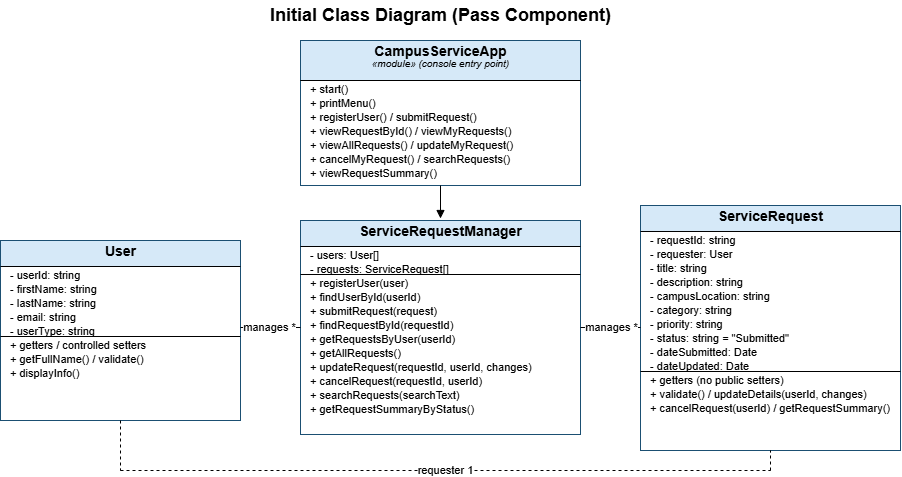

The diagram above was exported from draw.io. Its source (the exported page's mxGraphModel, read from the mxfile embedded in the PNG):
<mxGraphModel dx="911" dy="607" grid="1" gridSize="10" guides="1" tooltips="1" connect="1" arrows="1" fold="1" page="1" pageScale="1" pageWidth="1000" pageHeight="510" math="0" shadow="0">
  <root>
    <mxCell id="0" />
    <mxCell id="1" parent="0" />
    <mxCell id="c2" parent="1" style="text;html=1;align=center;verticalAlign=middle;fontSize=18;fontStyle=1;" value="Initial Class Diagram (Pass Component)" vertex="1">
      <mxGeometry height="30" width="600" x="200" y="5" as="geometry" />
    </mxCell>
    <mxCell id="c3" parent="1" style="rounded=0;whiteSpace=wrap;html=1;fillColor=#ffffff;strokeColor=#1b4f72;fontSize=12;align=center;verticalAlign=middle;" value="" vertex="1">
      <mxGeometry height="145" width="280" x="360" y="45" as="geometry" />
    </mxCell>
    <mxCell id="c4" parent="1" style="rounded=0;whiteSpace=wrap;html=1;fillColor=#d6e9f8;strokeColor=#1b4f72;fontSize=12;align=center;verticalAlign=middle;" value="" vertex="1">
      <mxGeometry height="40" width="280" x="360" y="45" as="geometry" />
    </mxCell>
    <mxCell id="c5" parent="1" style="text;html=1;align=center;verticalAlign=middle;fontSize=14;fontStyle=1;" value="CampusServiceApp" vertex="1">
      <mxGeometry height="18" width="280" x="360" y="47" as="geometry" />
    </mxCell>
    <mxCell id="c6" parent="1" style="text;html=1;align=center;verticalAlign=middle;fontSize=10;fontStyle=2;" value="«module» (console entry point)" vertex="1">
      <mxGeometry height="14" width="280" x="360" y="61" as="geometry" />
    </mxCell>
    <mxCell id="c7" edge="1" parent="1" style="html=1;endArrow=none;startArrow=none;rounded=0;fontSize=11;" value="">
      <mxGeometry relative="1" as="geometry">
        <mxPoint x="360" y="85" as="sourcePoint" />
        <mxPoint x="640" y="85" as="targetPoint" />
      </mxGeometry>
    </mxCell>
    <mxCell id="c8" edge="1" parent="1" style="html=1;endArrow=none;startArrow=none;rounded=0;fontSize=11;" value="">
      <mxGeometry relative="1" as="geometry">
        <mxPoint x="360" y="85" as="sourcePoint" />
        <mxPoint x="640" y="85" as="targetPoint" />
      </mxGeometry>
    </mxCell>
    <mxCell id="c9" parent="1" style="text;html=1;align=left;verticalAlign=middle;fontSize=11;" value="+ start()" vertex="1">
      <mxGeometry height="14" width="264" x="368" y="87" as="geometry" />
    </mxCell>
    <mxCell id="c10" parent="1" style="text;html=1;align=left;verticalAlign=middle;fontSize=11;" value="+ printMenu()" vertex="1">
      <mxGeometry height="14" width="264" x="368" y="101" as="geometry" />
    </mxCell>
    <mxCell id="c11" parent="1" style="text;html=1;align=left;verticalAlign=middle;fontSize=11;" value="+ registerUser() / submitRequest()" vertex="1">
      <mxGeometry height="14" width="264" x="368" y="115" as="geometry" />
    </mxCell>
    <mxCell id="c12" parent="1" style="text;html=1;align=left;verticalAlign=middle;fontSize=11;" value="+ viewRequestById() / viewMyRequests()" vertex="1">
      <mxGeometry height="14" width="264" x="368" y="129" as="geometry" />
    </mxCell>
    <mxCell id="c13" parent="1" style="text;html=1;align=left;verticalAlign=middle;fontSize=11;" value="+ viewAllRequests() / updateMyRequest()" vertex="1">
      <mxGeometry height="14" width="264" x="368" y="143" as="geometry" />
    </mxCell>
    <mxCell id="c14" parent="1" style="text;html=1;align=left;verticalAlign=middle;fontSize=11;" value="+ cancelMyRequest() / searchRequests()" vertex="1">
      <mxGeometry height="14" width="264" x="368" y="157" as="geometry" />
    </mxCell>
    <mxCell id="c15" parent="1" style="text;html=1;align=left;verticalAlign=middle;fontSize=11;" value="+ viewRequestSummary()" vertex="1">
      <mxGeometry height="14" width="264" x="368" y="171" as="geometry" />
    </mxCell>
    <mxCell id="c16" parent="1" style="rounded=0;whiteSpace=wrap;html=1;fillColor=#ffffff;strokeColor=#1b4f72;fontSize=12;align=center;verticalAlign=middle;" value="" vertex="1">
      <mxGeometry height="214" width="280" x="360" y="225" as="geometry" />
    </mxCell>
    <mxCell id="c17" parent="1" style="rounded=0;whiteSpace=wrap;html=1;fillColor=#d6e9f8;strokeColor=#1b4f72;fontSize=12;align=center;verticalAlign=middle;" value="" vertex="1">
      <mxGeometry height="26" width="280" x="360" y="225" as="geometry" />
    </mxCell>
    <mxCell id="c18" parent="1" style="text;html=1;align=center;verticalAlign=middle;fontSize=14;fontStyle=1;" value="ServiceRequestManager" vertex="1">
      <mxGeometry height="18" width="280" x="360" y="227" as="geometry" />
    </mxCell>
    <mxCell id="c19" edge="1" parent="1" style="html=1;endArrow=none;startArrow=none;rounded=0;fontSize=11;" value="">
      <mxGeometry relative="1" as="geometry">
        <mxPoint x="360" y="251" as="sourcePoint" />
        <mxPoint x="640" y="251" as="targetPoint" />
      </mxGeometry>
    </mxCell>
    <mxCell id="c20" parent="1" style="text;html=1;align=left;verticalAlign=middle;fontSize=11;" value="- users: User[]" vertex="1">
      <mxGeometry height="14" width="264" x="368" y="253" as="geometry" />
    </mxCell>
    <mxCell id="c21" parent="1" style="text;html=1;align=left;verticalAlign=middle;fontSize=11;" value="- requests: ServiceRequest[]" vertex="1">
      <mxGeometry height="14" width="264" x="368" y="267" as="geometry" />
    </mxCell>
    <mxCell id="c22" edge="1" parent="1" style="html=1;endArrow=none;startArrow=none;rounded=0;fontSize=11;" value="">
      <mxGeometry relative="1" as="geometry">
        <mxPoint x="360" y="279" as="sourcePoint" />
        <mxPoint x="640" y="279" as="targetPoint" />
      </mxGeometry>
    </mxCell>
    <mxCell id="c23" parent="1" style="text;html=1;align=left;verticalAlign=middle;fontSize=11;" value="+ registerUser(user)" vertex="1">
      <mxGeometry height="14" width="264" x="368" y="281" as="geometry" />
    </mxCell>
    <mxCell id="c24" parent="1" style="text;html=1;align=left;verticalAlign=middle;fontSize=11;" value="+ findUserById(userId)" vertex="1">
      <mxGeometry height="14" width="264" x="368" y="295" as="geometry" />
    </mxCell>
    <mxCell id="c25" parent="1" style="text;html=1;align=left;verticalAlign=middle;fontSize=11;" value="+ submitRequest(request)" vertex="1">
      <mxGeometry height="14" width="264" x="368" y="309" as="geometry" />
    </mxCell>
    <mxCell id="c26" parent="1" style="text;html=1;align=left;verticalAlign=middle;fontSize=11;" value="+ findRequestById(requestId)" vertex="1">
      <mxGeometry height="14" width="264" x="368" y="323" as="geometry" />
    </mxCell>
    <mxCell id="c27" parent="1" style="text;html=1;align=left;verticalAlign=middle;fontSize=11;" value="+ getRequestsByUser(userId)" vertex="1">
      <mxGeometry height="14" width="264" x="368" y="337" as="geometry" />
    </mxCell>
    <mxCell id="c28" parent="1" style="text;html=1;align=left;verticalAlign=middle;fontSize=11;" value="+ getAllRequests()" vertex="1">
      <mxGeometry height="14" width="264" x="368" y="351" as="geometry" />
    </mxCell>
    <mxCell id="c29" parent="1" style="text;html=1;align=left;verticalAlign=middle;fontSize=11;" value="+ updateRequest(requestId, userId, changes)" vertex="1">
      <mxGeometry height="14" width="264" x="368" y="365" as="geometry" />
    </mxCell>
    <mxCell id="c30" parent="1" style="text;html=1;align=left;verticalAlign=middle;fontSize=11;" value="+ cancelRequest(requestId, userId)" vertex="1">
      <mxGeometry height="14" width="264" x="368" y="379" as="geometry" />
    </mxCell>
    <mxCell id="c31" parent="1" style="text;html=1;align=left;verticalAlign=middle;fontSize=11;" value="+ searchRequests(searchText)" vertex="1">
      <mxGeometry height="14" width="264" x="368" y="393" as="geometry" />
    </mxCell>
    <mxCell id="c32" parent="1" style="text;html=1;align=left;verticalAlign=middle;fontSize=11;" value="+ getRequestSummaryByStatus()" vertex="1">
      <mxGeometry height="14" width="264" x="368" y="407" as="geometry" />
    </mxCell>
    <mxCell id="c33" parent="1" style="rounded=0;whiteSpace=wrap;html=1;fillColor=#ffffff;strokeColor=#1b4f72;fontSize=12;align=center;verticalAlign=middle;" value="" vertex="1">
      <mxGeometry height="180" width="240" x="60" y="245" as="geometry" />
    </mxCell>
    <mxCell id="c34" parent="1" style="rounded=0;whiteSpace=wrap;html=1;fillColor=#d6e9f8;strokeColor=#1b4f72;fontSize=12;align=center;verticalAlign=middle;" value="" vertex="1">
      <mxGeometry height="26" width="240" x="60" y="245" as="geometry" />
    </mxCell>
    <mxCell id="c35" parent="1" style="text;html=1;align=center;verticalAlign=middle;fontSize=14;fontStyle=1;" value="User" vertex="1">
      <mxGeometry height="18" width="240" x="60" y="247" as="geometry" />
    </mxCell>
    <mxCell id="c36" edge="1" parent="1" style="html=1;endArrow=none;startArrow=none;rounded=0;fontSize=11;" value="">
      <mxGeometry relative="1" as="geometry">
        <mxPoint x="60" y="271" as="sourcePoint" />
        <mxPoint x="300" y="271" as="targetPoint" />
      </mxGeometry>
    </mxCell>
    <mxCell id="c37" parent="1" style="text;html=1;align=left;verticalAlign=middle;fontSize=11;" value="- userId: string" vertex="1">
      <mxGeometry height="14" width="224" x="68" y="273" as="geometry" />
    </mxCell>
    <mxCell id="c38" parent="1" style="text;html=1;align=left;verticalAlign=middle;fontSize=11;" value="- firstName: string" vertex="1">
      <mxGeometry height="14" width="224" x="68" y="287" as="geometry" />
    </mxCell>
    <mxCell id="c39" parent="1" style="text;html=1;align=left;verticalAlign=middle;fontSize=11;" value="- lastName: string" vertex="1">
      <mxGeometry height="14" width="224" x="68" y="301" as="geometry" />
    </mxCell>
    <mxCell id="c40" parent="1" style="text;html=1;align=left;verticalAlign=middle;fontSize=11;" value="- email: string" vertex="1">
      <mxGeometry height="14" width="224" x="68" y="315" as="geometry" />
    </mxCell>
    <mxCell id="c41" parent="1" style="text;html=1;align=left;verticalAlign=middle;fontSize=11;" value="- userType: string" vertex="1">
      <mxGeometry height="14" width="224" x="68" y="329" as="geometry" />
    </mxCell>
    <mxCell id="c42" edge="1" parent="1" style="html=1;endArrow=none;startArrow=none;rounded=0;fontSize=11;" value="">
      <mxGeometry relative="1" as="geometry">
        <mxPoint x="60" y="341" as="sourcePoint" />
        <mxPoint x="300" y="341" as="targetPoint" />
      </mxGeometry>
    </mxCell>
    <mxCell id="c43" parent="1" style="text;html=1;align=left;verticalAlign=middle;fontSize=11;" value="+ getters / controlled setters" vertex="1">
      <mxGeometry height="14" width="224" x="68" y="343" as="geometry" />
    </mxCell>
    <mxCell id="c44" parent="1" style="text;html=1;align=left;verticalAlign=middle;fontSize=11;" value="+ getFullName() / validate()" vertex="1">
      <mxGeometry height="14" width="224" x="68" y="357" as="geometry" />
    </mxCell>
    <mxCell id="c45" parent="1" style="text;html=1;align=left;verticalAlign=middle;fontSize=11;" value="+ displayInfo()" vertex="1">
      <mxGeometry height="14" width="224" x="68" y="371" as="geometry" />
    </mxCell>
    <mxCell id="c46" parent="1" style="rounded=0;whiteSpace=wrap;html=1;fillColor=#ffffff;strokeColor=#1b4f72;fontSize=12;align=center;verticalAlign=middle;" value="" vertex="1">
      <mxGeometry height="245" width="260" x="700" y="210" as="geometry" />
    </mxCell>
    <mxCell id="c47" parent="1" style="rounded=0;whiteSpace=wrap;html=1;fillColor=#d6e9f8;strokeColor=#1b4f72;fontSize=12;align=center;verticalAlign=middle;" value="" vertex="1">
      <mxGeometry height="26" width="260" x="700" y="210" as="geometry" />
    </mxCell>
    <mxCell id="c48" parent="1" style="text;html=1;align=center;verticalAlign=middle;fontSize=14;fontStyle=1;" value="ServiceRequest" vertex="1">
      <mxGeometry height="18" width="260" x="700" y="212" as="geometry" />
    </mxCell>
    <mxCell id="c49" edge="1" parent="1" style="html=1;endArrow=none;startArrow=none;rounded=0;fontSize=11;" value="">
      <mxGeometry relative="1" as="geometry">
        <mxPoint x="700" y="236" as="sourcePoint" />
        <mxPoint x="960" y="236" as="targetPoint" />
      </mxGeometry>
    </mxCell>
    <mxCell id="c50" parent="1" style="text;html=1;align=left;verticalAlign=middle;fontSize=11;" value="- requestId: string" vertex="1">
      <mxGeometry height="14" width="244" x="708" y="238" as="geometry" />
    </mxCell>
    <mxCell id="c51" parent="1" style="text;html=1;align=left;verticalAlign=middle;fontSize=11;" value="- requester: User" vertex="1">
      <mxGeometry height="14" width="244" x="708" y="252" as="geometry" />
    </mxCell>
    <mxCell id="c52" parent="1" style="text;html=1;align=left;verticalAlign=middle;fontSize=11;" value="- title: string" vertex="1">
      <mxGeometry height="14" width="244" x="708" y="266" as="geometry" />
    </mxCell>
    <mxCell id="c53" parent="1" style="text;html=1;align=left;verticalAlign=middle;fontSize=11;" value="- description: string" vertex="1">
      <mxGeometry height="14" width="244" x="708" y="280" as="geometry" />
    </mxCell>
    <mxCell id="c54" parent="1" style="text;html=1;align=left;verticalAlign=middle;fontSize=11;" value="- campusLocation: string" vertex="1">
      <mxGeometry height="14" width="244" x="708" y="294" as="geometry" />
    </mxCell>
    <mxCell id="c55" parent="1" style="text;html=1;align=left;verticalAlign=middle;fontSize=11;" value="- category: string" vertex="1">
      <mxGeometry height="14" width="244" x="708" y="308" as="geometry" />
    </mxCell>
    <mxCell id="c56" parent="1" style="text;html=1;align=left;verticalAlign=middle;fontSize=11;" value="- priority: string" vertex="1">
      <mxGeometry height="14" width="244" x="708" y="322" as="geometry" />
    </mxCell>
    <mxCell id="c57" parent="1" style="text;html=1;align=left;verticalAlign=middle;fontSize=11;" value="- status: string = &quot;Submitted&quot;" vertex="1">
      <mxGeometry height="14" width="244" x="708" y="336" as="geometry" />
    </mxCell>
    <mxCell id="c58" parent="1" style="text;html=1;align=left;verticalAlign=middle;fontSize=11;" value="- dateSubmitted: Date" vertex="1">
      <mxGeometry height="14" width="244" x="708" y="350" as="geometry" />
    </mxCell>
    <mxCell id="c59" parent="1" style="text;html=1;align=left;verticalAlign=middle;fontSize=11;" value="- dateUpdated: Date" vertex="1">
      <mxGeometry height="14" width="244" x="708" y="364" as="geometry" />
    </mxCell>
    <mxCell id="c60" edge="1" parent="1" style="html=1;endArrow=none;startArrow=none;rounded=0;fontSize=11;" value="">
      <mxGeometry relative="1" as="geometry">
        <mxPoint x="700" y="376" as="sourcePoint" />
        <mxPoint x="960" y="376" as="targetPoint" />
      </mxGeometry>
    </mxCell>
    <mxCell id="c61" parent="1" style="text;html=1;align=left;verticalAlign=middle;fontSize=11;" value="+ getters (no public setters)" vertex="1">
      <mxGeometry height="14" width="244" x="708" y="378" as="geometry" />
    </mxCell>
    <mxCell id="c62" parent="1" style="text;html=1;align=left;verticalAlign=middle;fontSize=11;" value="+ validate() / updateDetails(userId, changes)" vertex="1">
      <mxGeometry height="14" width="244" x="708" y="392" as="geometry" />
    </mxCell>
    <mxCell id="c63" parent="1" style="text;html=1;align=left;verticalAlign=middle;fontSize=11;" value="+ cancelRequest(userId) / getRequestSummary()" vertex="1">
      <mxGeometry height="14" width="244" x="708" y="406" as="geometry" />
    </mxCell>
    <mxCell id="c64" edge="1" parent="1" style="html=1;endArrow=block;endFill=1;;startArrow=none;rounded=0;fontSize=11;" value="">
      <mxGeometry relative="1" as="geometry">
        <mxPoint x="500" y="190" as="sourcePoint" />
        <mxPoint x="500" y="223" as="targetPoint" />
      </mxGeometry>
    </mxCell>
    <mxCell id="c65" edge="1" parent="1" style="html=1;endArrow=none;startArrow=none;rounded=0;fontSize=11;" value="manages *">
      <mxGeometry relative="1" as="geometry">
        <mxPoint x="360" y="332" as="sourcePoint" />
        <mxPoint x="300" y="332" as="targetPoint" />
      </mxGeometry>
    </mxCell>
    <mxCell id="c66" edge="1" parent="1" style="html=1;endArrow=none;startArrow=none;rounded=0;fontSize=11;" value="manages *">
      <mxGeometry relative="1" as="geometry">
        <mxPoint x="640" y="332" as="sourcePoint" />
        <mxPoint x="700" y="332" as="targetPoint" />
      </mxGeometry>
    </mxCell>
    <mxCell id="c67" edge="1" parent="1" style="html=1;endArrow=none;startArrow=none;rounded=0;fontSize=11;dashed=1;" value="">
      <mxGeometry relative="1" as="geometry">
        <mxPoint x="180" y="425" as="sourcePoint" />
        <mxPoint x="180" y="475" as="targetPoint" />
      </mxGeometry>
    </mxCell>
    <mxCell id="c68" edge="1" parent="1" style="html=1;endArrow=none;startArrow=none;rounded=0;fontSize=11;dashed=1;" value="requester 1">
      <mxGeometry relative="1" as="geometry">
        <mxPoint x="180" y="475" as="sourcePoint" />
        <mxPoint x="830" y="475" as="targetPoint" />
      </mxGeometry>
    </mxCell>
    <mxCell id="c69" edge="1" parent="1" style="html=1;endArrow=none;startArrow=none;rounded=0;fontSize=11;dashed=1;" value="">
      <mxGeometry relative="1" as="geometry">
        <mxPoint x="830" y="475" as="sourcePoint" />
        <mxPoint x="830" y="455" as="targetPoint" />
      </mxGeometry>
    </mxCell>
  </root>
</mxGraphModel>